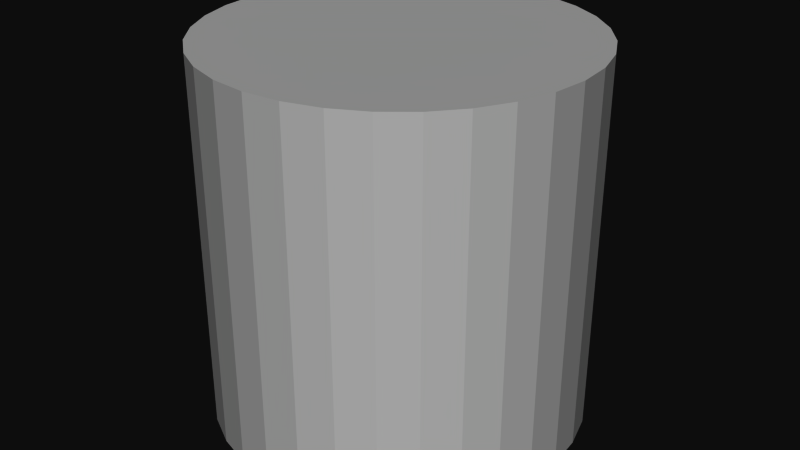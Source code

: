 # Source: skeleton2.49.blend  (saved by Blender 2.49.0; exported with 4.5.12 LTS)
import bpy
from mathutils import Matrix  # noqa: F401  (used for matrix-valued properties, if any)

bpy.ops.wm.read_factory_settings(use_empty=True)
scene = bpy.context.scene
scene.name = 'Scene'

# ---- collections
col_collection_1 = bpy.data.collections.new('Collection 1'); scene.collection.children.link(col_collection_1)

# ---- materials (node trees are filled in below, after node groups)
mat_skeletonskin = bpy.data.materials.new('skeletonskin')
mat_skeletonskin.alpha_threshold = 0.0
mat_skeletonskin.roughness = 0.5
mat_skeletonskin.line_color = (0.0, 0.0, 0.0, 1.0)

# ---- material node trees

# ---- world
world_world = bpy.data.worlds.new('World'); scene.world = world_world
world_world.color = (0.05088, 0.05088, 0.05088)
world_world.use_sun_shadow = False
world_world.sun_shadow_jitter_overblur = 0.0
world_world.cycles.sampling_method = 'MANUAL'
world_world.cycles.sample_map_resolution = 256

# ---- meshes
me_skeleton = bpy.data.meshes.new('Skeleton')
me_skeleton.from_pydata([(0.0, 1.0, -1.0), (0.1951, 0.9808, -1.0), (0.3827, 0.9239, -1.0), (0.5556, 0.8315, -1.0), (0.7071, 0.7071, -1.0), (0.8315, 0.5556, -1.0), (0.9239, 0.3827, -1.0), (0.9808, 0.1951, -1.0), (1.0, 7.55e-08, -1.0), (0.9808, -0.1951, -1.0), (0.9239, -0.3827, -1.0), (0.8315, -0.5556, -1.0), (0.7071, -0.7071, -1.0), (0.5556, -0.8315, -1.0), (0.3827, -0.9239, -1.0), (0.1951, -0.9808, -1.0), (-3.258e-07, -1.0, -1.0), (-0.1951, -0.9808, -1.0), (-0.3827, -0.9239, -1.0), (-0.5556, -0.8315, -1.0), (-0.7071, -0.7071, -1.0), (-0.8315, -0.5556, -1.0), (-0.9239, -0.3827, -1.0), (-0.9808, -0.1951, -1.0), (-1.0, 9.656e-07, -1.0), (-0.9808, 0.1951, -1.0), (-0.9239, 0.3827, -1.0), (-0.8315, 0.5556, -1.0), (-0.7071, 0.7071, -1.0), (-0.5556, 0.8315, -1.0), (-0.3827, 0.9239, -1.0), (-0.1951, 0.9808, -1.0), (1.605e-06, 1.0, 1.0), (0.1951, 0.9808, 1.0), (0.3827, 0.9239, 1.0), (0.5556, 0.8315, 1.0), (0.7071, 0.7071, 1.0), (0.8315, 0.5556, 1.0), (0.9239, 0.3827, 1.0), (0.9808, 0.1951, 1.0), (1.0, -2.245e-06, 1.0), (0.9808, -0.1951, 1.0), (0.9239, -0.3827, 1.0), (0.8315, -0.5556, 1.0), (0.7071, -0.7071, 1.0), (0.5556, -0.8315, 1.0), (0.3827, -0.9239, 1.0), (0.1951, -0.9808, 1.0), (9.298e-07, -1.0, 1.0), (-0.1951, -0.9808, 1.0), (-0.3827, -0.9239, 1.0), (-0.5556, -0.8315, 1.0), (-0.7071, -0.7071, 1.0), (-0.8315, -0.5556, 1.0), (-0.9239, -0.3827, 1.0), (-0.9808, -0.1951, 1.0), (-1.0, -4.105e-06, 1.0), (-0.9808, 0.1951, 1.0), (-0.9239, 0.3827, 1.0), (-0.8315, 0.5556, 1.0), (-0.7071, 0.7071, 1.0), (-0.5556, 0.8315, 1.0), (-0.3827, 0.9239, 1.0), (-0.1951, 0.9808, 1.0), (0.0, 0.0, -1.0), (0.0, 0.0, 1.0), (0.1951, 0.9808, -0.6667), (0.1951, 0.9808, -0.3333), (0.1951, 0.9808, 0.0), (0.1951, 0.9808, 0.3333), (0.1951, 0.9808, 0.6667), (2.676e-07, 1.0, -0.6667), (5.351e-07, 1.0, -0.3333), (8.027e-07, 1.0, 0.0), (1.07e-06, 1.0, 0.3333), (1.338e-06, 1.0, 0.6667), (0.3827, 0.9239, -0.6667), (0.3827, 0.9239, -0.3333), (0.3827, 0.9239, 0.0), (0.3827, 0.9239, 0.3333), (0.3827, 0.9239, 0.6667), (0.5556, 0.8315, -0.6667), (0.5556, 0.8315, -0.3333), (0.5556, 0.8315, 0.0), (0.5556, 0.8315, 0.3333), (0.5556, 0.8315, 0.6667), (0.7071, 0.7071, -0.6667), (0.7071, 0.7071, -0.3333), (0.7071, 0.7071, 0.0), (0.7071, 0.7071, 0.3333), (0.7071, 0.7071, 0.6667), (0.8315, 0.5556, -0.6667), (0.8315, 0.5556, -0.3333), (0.8315, 0.5556, 0.0), (0.8315, 0.5556, 0.3333), (0.8315, 0.5556, 0.6667), (0.9239, 0.3827, -0.6667), (0.9239, 0.3827, -0.3333), (0.9239, 0.3827, 0.0), (0.9239, 0.3827, 0.3333), (0.9239, 0.3827, 0.6667), (0.9808, 0.1951, -0.6667), (0.9808, 0.1951, -0.3333), (0.9808, 0.1951, 0.0), (0.9808, 0.1951, 0.3333), (0.9808, 0.1951, 0.6667), (1.0, -3.113e-07, -0.6667), (1.0, -6.98e-07, -0.3333), (1.0, -1.085e-06, 0.0), (1.0, -1.472e-06, 0.3333), (1.0, -1.858e-06, 0.6667), (0.9808, -0.1951, -0.6667), (0.9808, -0.1951, -0.3333), (0.9808, -0.1951, 0.0), (0.9808, -0.1951, 0.3333), (0.9808, -0.1951, 0.6667), (0.9239, -0.3827, -0.6667), (0.9239, -0.3827, -0.3333), (0.9239, -0.3827, 0.0), (0.9239, -0.3827, 0.3333), (0.9239, -0.3827, 0.6667), (0.8315, -0.5556, -0.6667), (0.8315, -0.5556, -0.3333), (0.8315, -0.5556, 0.0), (0.8315, -0.5556, 0.3333), (0.8315, -0.5556, 0.6667), (0.7071, -0.7071, -0.6667), (0.7071, -0.7071, -0.3333), (0.7071, -0.7071, 0.0), (0.7071, -0.7071, 0.3333), (0.7071, -0.7071, 0.6667), (0.5556, -0.8315, -0.6667), (0.5556, -0.8315, -0.3333), (0.5556, -0.8315, 0.0), (0.5556, -0.8315, 0.3333), (0.5556, -0.8315, 0.6667), (0.3827, -0.9239, -0.6667), (0.3827, -0.9239, -0.3333), (0.3827, -0.9239, 0.0), (0.3827, -0.9239, 0.3333), (0.3827, -0.9239, 0.6667), (0.1951, -0.9808, -0.6667), (0.1951, -0.9808, -0.3333), (0.1951, -0.9808, 0.0), (0.1951, -0.9808, 0.3333), (0.1951, -0.9808, 0.6667), (-1.166e-07, -1.0, -0.6667), (9.271e-08, -1.0, -0.3333), (3.02e-07, -1.0, 0.0), (5.113e-07, -1.0, 0.3333), (7.205e-07, -1.0, 0.6667), (-0.1951, -0.9808, -0.6667), (-0.1951, -0.9808, -0.3333), (-0.1951, -0.9808, 0.0), (-0.1951, -0.9808, 0.3333), (-0.1951, -0.9808, 0.6667), (-0.3827, -0.9239, -0.6667), (-0.3827, -0.9239, -0.3333), (-0.3827, -0.9239, 0.0), (-0.3827, -0.9239, 0.3333), (-0.3827, -0.9239, 0.6667), (-0.5556, -0.8315, -0.6667), (-0.5556, -0.8315, -0.3333), (-0.5556, -0.8315, 0.0), (-0.5556, -0.8315, 0.3333), (-0.5556, -0.8315, 0.6667), (-0.7071, -0.7071, -0.6667), (-0.7071, -0.7071, -0.3333), (-0.7071, -0.7071, 0.0), (-0.7071, -0.7071, 0.3333), (-0.7071, -0.7071, 0.6667), (-0.8315, -0.5556, -0.6667), (-0.8315, -0.5556, -0.3333), (-0.8315, -0.5556, 0.0), (-0.8315, -0.5556, 0.3333), (-0.8315, -0.5556, 0.6667), (-0.9239, -0.3827, -0.6667), (-0.9239, -0.3827, -0.3333), (-0.9239, -0.3827, 0.0), (-0.9239, -0.3827, 0.3333), (-0.9239, -0.3827, 0.6667), (-0.9808, -0.1951, -0.6667), (-0.9808, -0.1951, -0.3333), (-0.9808, -0.1951, 0.0), (-0.9808, -0.1951, 0.3333), (-0.9808, -0.1951, 0.6667), (-1.0, 1.205e-07, -0.6667), (-1.0, -7.245e-07, -0.3333), (-1.0, -1.57e-06, 0.0), (-1.0, -2.415e-06, 0.3333), (-1.0, -3.26e-06, 0.6667), (-0.9808, 0.1951, -0.6667), (-0.9808, 0.1951, -0.3333), (-0.9808, 0.1951, 0.0), (-0.9808, 0.1951, 0.3333), (-0.9808, 0.1951, 0.6667), (-0.9239, 0.3827, -0.6667), (-0.9239, 0.3827, -0.3333), (-0.9239, 0.3827, 0.0), (-0.9239, 0.3827, 0.3333), (-0.9239, 0.3827, 0.6667), (-0.8315, 0.5556, -0.6667), (-0.8315, 0.5556, -0.3333), (-0.8315, 0.5556, 0.0), (-0.8315, 0.5556, 0.3333), (-0.8315, 0.5556, 0.6667), (-0.7071, 0.7071, -0.6667), (-0.7071, 0.7071, -0.3333), (-0.7071, 0.7071, 0.0), (-0.7071, 0.7071, 0.3333), (-0.7071, 0.7071, 0.6667), (-0.5556, 0.8315, -0.6667), (-0.5556, 0.8315, -0.3333), (-0.5556, 0.8315, 0.0), (-0.5556, 0.8315, 0.3333), (-0.5556, 0.8315, 0.6667), (-0.3827, 0.9239, -0.6667), (-0.3827, 0.9239, -0.3333), (-0.3827, 0.9239, 0.0), (-0.3827, 0.9239, 0.3333), (-0.3827, 0.9239, 0.6667), (-0.1951, 0.9808, -0.6667), (-0.1951, 0.9808, -0.3333), (-0.1951, 0.9808, 0.0), (-0.1951, 0.9808, 0.3333), (-0.1951, 0.9808, 0.6667)], [], [(64, 0, 1), (65, 33, 32), (64, 1, 2), (65, 34, 33), (64, 2, 3), (65, 35, 34), (64, 3, 4), (65, 36, 35), (64, 4, 5), (65, 37, 36), (64, 5, 6), (65, 38, 37), (64, 6, 7), (65, 39, 38), (64, 7, 8), (65, 40, 39), (64, 8, 9), (65, 41, 40), (64, 9, 10), (65, 42, 41), (64, 10, 11), (65, 43, 42), (64, 11, 12), (65, 44, 43), (64, 12, 13), (65, 45, 44), (64, 13, 14), (65, 46, 45), (64, 14, 15), (65, 47, 46), (64, 15, 16), (65, 48, 47), (64, 16, 17), (65, 49, 48), (64, 17, 18), (65, 50, 49), (64, 18, 19), (65, 51, 50), (64, 19, 20), (65, 52, 51), (64, 20, 21), (65, 53, 52), (64, 21, 22), (65, 54, 53), (64, 22, 23), (65, 55, 54), (64, 23, 24), (65, 56, 55), (64, 24, 25), (65, 57, 56), (64, 25, 26), (65, 58, 57), (64, 26, 27), (65, 59, 58), (64, 27, 28), (65, 60, 59), (64, 28, 29), (65, 61, 60), (64, 29, 30), (65, 62, 61), (64, 30, 31), (65, 63, 62), (31, 0, 64), (65, 32, 63), (0, 71, 66, 1), (71, 72, 67, 66), (72, 73, 68, 67), (73, 74, 69, 68), (74, 75, 70, 69), (75, 32, 33, 70), (1, 66, 76, 2), (66, 67, 77, 76), (67, 68, 78, 77), (68, 69, 79, 78), (69, 70, 80, 79), (70, 33, 34, 80), (2, 76, 81, 3), (76, 77, 82, 81), (77, 78, 83, 82), (78, 79, 84, 83), (79, 80, 85, 84), (80, 34, 35, 85), (3, 81, 86, 4), (81, 82, 87, 86), (82, 83, 88, 87), (83, 84, 89, 88), (84, 85, 90, 89), (85, 35, 36, 90), (4, 86, 91, 5), (86, 87, 92, 91), (87, 88, 93, 92), (88, 89, 94, 93), (89, 90, 95, 94), (90, 36, 37, 95), (5, 91, 96, 6), (91, 92, 97, 96), (92, 93, 98, 97), (93, 94, 99, 98), (94, 95, 100, 99), (95, 37, 38, 100), (6, 96, 101, 7), (96, 97, 102, 101), (97, 98, 103, 102), (98, 99, 104, 103), (99, 100, 105, 104), (100, 38, 39, 105), (7, 101, 106, 8), (101, 102, 107, 106), (102, 103, 108, 107), (103, 104, 109, 108), (104, 105, 110, 109), (105, 39, 40, 110), (8, 106, 111, 9), (106, 107, 112, 111), (107, 108, 113, 112), (108, 109, 114, 113), (109, 110, 115, 114), (110, 40, 41, 115), (9, 111, 116, 10), (111, 112, 117, 116), (112, 113, 118, 117), (113, 114, 119, 118), (114, 115, 120, 119), (115, 41, 42, 120), (10, 116, 121, 11), (116, 117, 122, 121), (117, 118, 123, 122), (118, 119, 124, 123), (119, 120, 125, 124), (120, 42, 43, 125), (11, 121, 126, 12), (121, 122, 127, 126), (122, 123, 128, 127), (123, 124, 129, 128), (124, 125, 130, 129), (125, 43, 44, 130), (12, 126, 131, 13), (126, 127, 132, 131), (127, 128, 133, 132), (128, 129, 134, 133), (129, 130, 135, 134), (130, 44, 45, 135), (13, 131, 136, 14), (131, 132, 137, 136), (132, 133, 138, 137), (133, 134, 139, 138), (134, 135, 140, 139), (135, 45, 46, 140), (14, 136, 141, 15), (136, 137, 142, 141), (137, 138, 143, 142), (138, 139, 144, 143), (139, 140, 145, 144), (140, 46, 47, 145), (15, 141, 146, 16), (141, 142, 147, 146), (142, 143, 148, 147), (143, 144, 149, 148), (144, 145, 150, 149), (145, 47, 48, 150), (16, 146, 151, 17), (146, 147, 152, 151), (147, 148, 153, 152), (148, 149, 154, 153), (149, 150, 155, 154), (150, 48, 49, 155), (17, 151, 156, 18), (151, 152, 157, 156), (152, 153, 158, 157), (153, 154, 159, 158), (154, 155, 160, 159), (155, 49, 50, 160), (18, 156, 161, 19), (156, 157, 162, 161), (157, 158, 163, 162), (158, 159, 164, 163), (159, 160, 165, 164), (160, 50, 51, 165), (19, 161, 166, 20), (161, 162, 167, 166), (162, 163, 168, 167), (163, 164, 169, 168), (164, 165, 170, 169), (165, 51, 52, 170), (20, 166, 171, 21), (166, 167, 172, 171), (167, 168, 173, 172), (168, 169, 174, 173), (169, 170, 175, 174), (170, 52, 53, 175), (21, 171, 176, 22), (171, 172, 177, 176), (172, 173, 178, 177), (173, 174, 179, 178), (174, 175, 180, 179), (175, 53, 54, 180), (22, 176, 181, 23), (176, 177, 182, 181), (177, 178, 183, 182), (178, 179, 184, 183), (179, 180, 185, 184), (180, 54, 55, 185), (23, 181, 186, 24), (181, 182, 187, 186), (182, 183, 188, 187), (183, 184, 189, 188), (184, 185, 190, 189), (185, 55, 56, 190), (24, 186, 191, 25), (186, 187, 192, 191), (187, 188, 193, 192), (188, 189, 194, 193), (189, 190, 195, 194), (190, 56, 57, 195), (25, 191, 196, 26), (191, 192, 197, 196), (192, 193, 198, 197), (193, 194, 199, 198), (194, 195, 200, 199), (195, 57, 58, 200), (26, 196, 201, 27), (196, 197, 202, 201), (197, 198, 203, 202), (198, 199, 204, 203), (199, 200, 205, 204), (200, 58, 59, 205), (27, 201, 206, 28), (201, 202, 207, 206), (202, 203, 208, 207), (203, 204, 209, 208), (204, 205, 210, 209), (205, 59, 60, 210), (28, 206, 211, 29), (206, 207, 212, 211), (207, 208, 213, 212), (208, 209, 214, 213), (209, 210, 215, 214), (210, 60, 61, 215), (29, 211, 216, 30), (211, 212, 217, 216), (212, 213, 218, 217), (213, 214, 219, 218), (214, 215, 220, 219), (215, 61, 62, 220), (30, 216, 221, 31), (216, 217, 222, 221), (217, 218, 223, 222), (218, 219, 224, 223), (219, 220, 225, 224), (220, 62, 63, 225), (32, 75, 225, 63), (75, 74, 224, 225), (74, 73, 223, 224), (73, 72, 222, 223), (72, 71, 221, 222), (71, 0, 31, 221)])
_uv = me_skeleton.uv_layers.new(name='UVMap')
_uv.uv.foreach_set('vector', [0.7301, 0.3261, 0.85, 0.1801, 0.8762, 0.2063, 0.7246, 0.7851, 0.7563, 0.944, 0.7246, 0.9472, 0.7301, 0.3261, 0.8762, 0.2063, 0.8968, 0.2371, 0.7246, 0.7851, 0.7866, 0.9348, 0.7563, 0.944, 0.7301, 0.3261, 0.8968, 0.2371, 0.9109, 0.2713, 0.7246, 0.7851, 0.8147, 0.9198, 0.7866, 0.9348, 0.7301, 0.3261, 0.9109, 0.2713, 0.9182, 0.3076, 0.7246, 0.7851, 0.8392, 0.8996, 0.8147, 0.9198, 0.7301, 0.3261, 0.9182, 0.3076, 0.9182, 0.3447, 0.7246, 0.7851, 0.8593, 0.8751, 0.8392, 0.8996, 0.7301, 0.3261, 0.9182, 0.3447, 0.9109, 0.381, 0.7246, 0.7851, 0.8743, 0.8471, 0.8593, 0.8751, 0.7301, 0.3261, 0.9109, 0.381, 0.8968, 0.4152, 0.7246, 0.7851, 0.8835, 0.8167, 0.8743, 0.8471, 0.7301, 0.3261, 0.8968, 0.4152, 0.8762, 0.446, 0.7246, 0.7851, 0.8866, 0.785, 0.8835, 0.8167, 0.7301, 0.3261, 0.8762, 0.446, 0.85, 0.4722, 0.7246, 0.7851, 0.8835, 0.7534, 0.8866, 0.785, 0.7301, 0.3261, 0.85, 0.4722, 0.8192, 0.4928, 0.7246, 0.7851, 0.8742, 0.723, 0.8835, 0.7534, 0.7301, 0.3261, 0.8192, 0.4928, 0.785, 0.5069, 0.7246, 0.7851, 0.8593, 0.695, 0.8742, 0.723, 0.7301, 0.3261, 0.785, 0.5069, 0.7486, 0.5142, 0.7246, 0.7851, 0.8391, 0.6705, 0.8593, 0.695, 0.7301, 0.3261, 0.7486, 0.5142, 0.7116, 0.5142, 0.7246, 0.7851, 0.8145, 0.6503, 0.8391, 0.6705, 0.7301, 0.3261, 0.7116, 0.5142, 0.6753, 0.5069, 0.7246, 0.7851, 0.7865, 0.6354, 0.8145, 0.6503, 0.7301, 0.3261, 0.6753, 0.5069, 0.6411, 0.4928, 0.7246, 0.7851, 0.7561, 0.6262, 0.7865, 0.6354, 0.7301, 0.3261, 0.6411, 0.4928, 0.6103, 0.4722, 0.7246, 0.7851, 0.7245, 0.6231, 0.7561, 0.6262, 0.7301, 0.3261, 0.6103, 0.4722, 0.5841, 0.446, 0.7246, 0.7851, 0.6929, 0.6262, 0.7245, 0.6231, 0.7301, 0.3261, 0.5841, 0.446, 0.5635, 0.4152, 0.7246, 0.7851, 0.6625, 0.6354, 0.6929, 0.6262, 0.7301, 0.3261, 0.5635, 0.4152, 0.5493, 0.381, 0.7246, 0.7851, 0.6345, 0.6504, 0.6625, 0.6354, 0.7301, 0.3261, 0.5493, 0.381, 0.5421, 0.3447, 0.7246, 0.7851, 0.6099, 0.6706, 0.6345, 0.6504, 0.7301, 0.3261, 0.5421, 0.3447, 0.5421, 0.3076, 0.7246, 0.7851, 0.5898, 0.6952, 0.6099, 0.6706, 0.7301, 0.3261, 0.5421, 0.3076, 0.5493, 0.2713, 0.7246, 0.7851, 0.5748, 0.7232, 0.5898, 0.6952, 0.7301, 0.3261, 0.5493, 0.2713, 0.5635, 0.2371, 0.7246, 0.7851, 0.5656, 0.7536, 0.5748, 0.7232, 0.7301, 0.3261, 0.5635, 0.2371, 0.5841, 0.2063, 0.7246, 0.7851, 0.5625, 0.7852, 0.5656, 0.7536, 0.7301, 0.3261, 0.5841, 0.2063, 0.6103, 0.1801, 0.7246, 0.7851, 0.5657, 0.8168, 0.5625, 0.7852, 0.7301, 0.3261, 0.6103, 0.1801, 0.641, 0.1595, 0.7246, 0.7851, 0.5749, 0.8472, 0.5657, 0.8168, 0.7301, 0.3261, 0.641, 0.1595, 0.6753, 0.1453, 0.7246, 0.7851, 0.5899, 0.8752, 0.5749, 0.8472, 0.7301, 0.3261, 0.6753, 0.1453, 0.7116, 0.1381, 0.7246, 0.7851, 0.61, 0.8997, 0.5899, 0.8752, 0.7301, 0.3261, 0.7116, 0.1381, 0.7486, 0.1381, 0.7246, 0.7851, 0.6346, 0.9199, 0.61, 0.8997, 0.7301, 0.3261, 0.7486, 0.1381, 0.785, 0.1453, 0.7246, 0.7851, 0.6626, 0.9349, 0.6346, 0.9199, 0.7301, 0.3261, 0.785, 0.1453, 0.8192, 0.1595, 0.7246, 0.7851, 0.693, 0.9441, 0.6626, 0.9349, 0.8192, 0.1595, 0.85, 0.1801, 0.7301, 0.3261, 0.7246, 0.7851, 0.7246, 0.9472, 0.693, 0.9441, 0.3546, 0.2808, 0.3014, 0.2808, 0.3014, 0.2496, 0.3546, 0.2496, 0.3014, 0.2808, 0.2483, 0.2808, 0.2483, 0.2496, 0.3014, 0.2496, 0.2483, 0.2808, 0.1951, 0.2808, 0.1951, 0.2495, 0.2483, 0.2496, 0.1951, 0.2808, 0.1419, 0.2808, 0.1419, 0.2496, 0.1951, 0.2495, 0.1419, 0.2808, 0.08878, 0.2808, 0.08878, 0.2496, 0.1419, 0.2496, 0.08878, 0.2808, 0.03562, 0.2808, 0.03561, 0.2496, 0.08878, 0.2496, 0.3546, 0.2496, 0.3014, 0.2496, 0.3014, 0.2183, 0.3546, 0.2183, 0.3014, 0.2496, 0.2483, 0.2496, 0.2483, 0.2183, 0.3014, 0.2183, 0.2483, 0.2496, 0.1951, 0.2495, 0.1951, 0.2183, 0.2483, 0.2183, 0.1951, 0.2495, 0.1419, 0.2496, 0.1419, 0.2183, 0.1951, 0.2183, 0.1419, 0.2496, 0.08878, 0.2496, 0.08877, 0.2183, 0.1419, 0.2183, 0.08878, 0.2496, 0.03561, 0.2496, 0.0356, 0.2183, 0.08877, 0.2183, 0.3546, 0.2183, 0.3014, 0.2183, 0.3014, 0.187, 0.3546, 0.187, 0.3014, 0.2183, 0.2483, 0.2183, 0.2483, 0.187, 0.3014, 0.187, 0.2483, 0.2183, 0.1951, 0.2183, 0.1951, 0.187, 0.2483, 0.187, 0.1951, 0.2183, 0.1419, 0.2183, 0.1419, 0.187, 0.1951, 0.187, 0.1419, 0.2183, 0.08877, 0.2183, 0.08877, 0.187, 0.1419, 0.187, 0.08877, 0.2183, 0.0356, 0.2183, 0.0356, 0.187, 0.08877, 0.187, 0.3546, 0.187, 0.3014, 0.187, 0.3014, 0.1558, 0.3546, 0.1558, 0.3014, 0.187, 0.2483, 0.187, 0.2483, 0.1558, 0.3014, 0.1558, 0.2483, 0.187, 0.1951, 0.187, 0.1951, 0.1557, 0.2483, 0.1558, 0.1951, 0.187, 0.1419, 0.187, 0.1419, 0.1557, 0.1951, 0.1557, 0.1419, 0.187, 0.08877, 0.187, 0.08877, 0.1557, 0.1419, 0.1557, 0.08877, 0.187, 0.0356, 0.187, 0.03559, 0.1558, 0.08877, 0.1557, 0.3546, 0.1558, 0.3014, 0.1558, 0.3015, 0.1245, 0.3546, 0.1245, 0.3014, 0.1558, 0.2483, 0.1558, 0.2483, 0.1245, 0.3015, 0.1245, 0.2483, 0.1558, 0.1951, 0.1557, 0.1951, 0.1245, 0.2483, 0.1245, 0.1951, 0.1557, 0.1419, 0.1557, 0.1419, 0.1245, 0.1951, 0.1245, 0.1419, 0.1557, 0.08877, 0.1557, 0.08877, 0.1245, 0.1419, 0.1245, 0.08877, 0.1557, 0.03559, 0.1558, 0.03559, 0.1245, 0.08877, 0.1245, 0.3546, 0.1245, 0.3015, 0.1245, 0.3015, 0.09322, 0.3546, 0.09323, 0.3015, 0.1245, 0.2483, 0.1245, 0.2483, 0.09321, 0.3015, 0.09322, 0.2483, 0.1245, 0.1951, 0.1245, 0.1951, 0.09321, 0.2483, 0.09321, 0.1951, 0.1245, 0.1419, 0.1245, 0.1419, 0.09321, 0.1951, 0.09321, 0.1419, 0.1245, 0.08877, 0.1245, 0.08877, 0.09321, 0.1419, 0.09321, 0.08877, 0.1245, 0.03559, 0.1245, 0.03559, 0.09321, 0.08877, 0.09321, 0.3546, 0.09323, 0.3015, 0.09322, 0.3015, 0.06195, 0.3546, 0.06196, 0.3015, 0.09322, 0.2483, 0.09321, 0.2483, 0.06194, 0.3015, 0.06195, 0.2483, 0.09321, 0.1951, 0.09321, 0.1951, 0.06194, 0.2483, 0.06194, 0.1951, 0.09321, 0.1419, 0.09321, 0.1419, 0.06193, 0.1951, 0.06194, 0.1419, 0.09321, 0.08877, 0.09321, 0.08877, 0.06193, 0.1419, 0.06193, 0.08877, 0.09321, 0.03559, 0.09321, 0.03559, 0.06193, 0.08877, 0.06193, 0.3546, 0.06196, 0.3015, 0.06195, 0.3015, 0.03068, 0.3546, 0.03069, 0.3015, 0.06195, 0.2483, 0.06194, 0.2483, 0.03067, 0.3015, 0.03068, 0.2483, 0.06194, 0.1951, 0.06194, 0.1951, 0.03066, 0.2483, 0.03067, 0.1951, 0.06194, 0.1419, 0.06193, 0.1419, 0.03066, 0.1951, 0.03066, 0.1419, 0.06193, 0.08877, 0.06193, 0.08877, 0.03066, 0.1419, 0.03066, 0.08877, 0.06193, 0.03559, 0.06193, 0.03559, 0.03066, 0.08877, 0.03066, 0.3546, 0.03069, 0.3015, 0.03068, 0.3015, -0.0005966, 0.3547, -0.0005861, 0.3015, 0.03068, 0.2483, 0.03067, 0.2483, -0.0006047, 0.3015, -0.0005966, 0.2483, 0.03067, 0.1951, 0.03066, 0.1951, -0.0006098, 0.2483, -0.0006047, 0.1951, 0.03066, 0.1419, 0.03066, 0.1419, -0.0006126, 0.1951, -0.0006098, 0.1419, 0.03066, 0.08877, 0.03066, 0.08877, -0.0006135, 0.1419, -0.0006126, 0.08877, 0.03066, 0.03559, 0.03066, 0.03559, -0.0006135, 0.08877, -0.0006135, 0.3546, 0.9993, 0.3015, 0.9993, 0.3015, 0.9681, 0.3546, 0.968, 0.3015, 0.9993, 0.2484, 0.9993, 0.2484, 0.9681, 0.3015, 0.9681, 0.2484, 0.9993, 0.1953, 0.9993, 0.1953, 0.9681, 0.2484, 0.9681, 0.1953, 0.9993, 0.1422, 0.9993, 0.1422, 0.9681, 0.1953, 0.9681, 0.1422, 0.9993, 0.08914, 0.9994, 0.08912, 0.9681, 0.1422, 0.9681, 0.08914, 0.9994, 0.03605, 0.9994, 0.03603, 0.9682, 0.08912, 0.9681, 0.3546, 0.968, 0.3015, 0.9681, 0.3015, 0.9368, 0.3546, 0.9368, 0.3015, 0.9681, 0.2484, 0.9681, 0.2484, 0.9369, 0.3015, 0.9368, 0.2484, 0.9681, 0.1953, 0.9681, 0.1953, 0.9369, 0.2484, 0.9369, 0.1953, 0.9681, 0.1422, 0.9681, 0.1422, 0.9369, 0.1953, 0.9369, 0.1422, 0.9681, 0.08912, 0.9681, 0.08911, 0.9369, 0.1422, 0.9369, 0.08912, 0.9681, 0.03603, 0.9682, 0.03602, 0.9369, 0.08911, 0.9369, 0.3546, 0.9368, 0.3015, 0.9368, 0.3015, 0.9056, 0.3546, 0.9056, 0.3015, 0.9368, 0.2484, 0.9369, 0.2484, 0.9056, 0.3015, 0.9056, 0.2484, 0.9369, 0.1953, 0.9369, 0.1953, 0.9056, 0.2484, 0.9056, 0.1953, 0.9369, 0.1422, 0.9369, 0.1422, 0.9057, 0.1953, 0.9056, 0.1422, 0.9369, 0.08911, 0.9369, 0.0891, 0.9057, 0.1422, 0.9057, 0.08911, 0.9369, 0.03602, 0.9369, 0.036, 0.9057, 0.0891, 0.9057, 0.3546, 0.9056, 0.3015, 0.9056, 0.3015, 0.8744, 0.3546, 0.8744, 0.3015, 0.9056, 0.2484, 0.9056, 0.2484, 0.8744, 0.3015, 0.8744, 0.2484, 0.9056, 0.1953, 0.9056, 0.1953, 0.8744, 0.2484, 0.8744, 0.1953, 0.9056, 0.1422, 0.9057, 0.1422, 0.8744, 0.1953, 0.8744, 0.1422, 0.9057, 0.0891, 0.9057, 0.08908, 0.8745, 0.1422, 0.8744, 0.0891, 0.9057, 0.036, 0.9057, 0.03599, 0.8745, 0.08908, 0.8745, 0.3546, 0.8744, 0.3015, 0.8744, 0.3015, 0.8432, 0.3545, 0.8431, 0.3015, 0.8744, 0.2484, 0.8744, 0.2484, 0.8432, 0.3015, 0.8432, 0.2484, 0.8744, 0.1953, 0.8744, 0.1953, 0.8432, 0.2484, 0.8432, 0.1953, 0.8744, 0.1422, 0.8744, 0.1422, 0.8432, 0.1953, 0.8432, 0.1422, 0.8744, 0.08908, 0.8745, 0.08907, 0.8432, 0.1422, 0.8432, 0.08908, 0.8745, 0.03599, 0.8745, 0.03597, 0.8433, 0.08907, 0.8432, 0.3545, 0.8431, 0.3015, 0.8432, 0.3014, 0.8119, 0.3545, 0.8119, 0.3015, 0.8432, 0.2484, 0.8432, 0.2483, 0.812, 0.3014, 0.8119, 0.2484, 0.8432, 0.1953, 0.8432, 0.1952, 0.812, 0.2483, 0.812, 0.1953, 0.8432, 0.1422, 0.8432, 0.1422, 0.812, 0.1952, 0.812, 0.1422, 0.8432, 0.08907, 0.8432, 0.08905, 0.812, 0.1422, 0.812, 0.08907, 0.8432, 0.03597, 0.8433, 0.03596, 0.812, 0.08905, 0.812, 0.3545, 0.8119, 0.3014, 0.8119, 0.3014, 0.7807, 0.3545, 0.7807, 0.3014, 0.8119, 0.2483, 0.812, 0.2483, 0.7807, 0.3014, 0.7807, 0.2483, 0.812, 0.1952, 0.812, 0.1952, 0.7807, 0.2483, 0.7807, 0.1952, 0.812, 0.1422, 0.812, 0.1421, 0.7808, 0.1952, 0.7807, 0.1422, 0.812, 0.08905, 0.812, 0.08904, 0.7808, 0.1421, 0.7808, 0.08905, 0.812, 0.03596, 0.812, 0.03594, 0.7808, 0.08904, 0.7808, 0.3545, 0.7807, 0.3014, 0.7807, 0.3014, 0.7495, 0.3545, 0.7495, 0.3014, 0.7807, 0.2483, 0.7807, 0.2483, 0.7495, 0.3014, 0.7495, 0.2483, 0.7807, 0.1952, 0.7807, 0.1952, 0.7495, 0.2483, 0.7495, 0.1952, 0.7807, 0.1421, 0.7808, 0.1421, 0.7495, 0.1952, 0.7495, 0.1421, 0.7808, 0.08904, 0.7808, 0.08902, 0.7496, 0.1421, 0.7495, 0.08904, 0.7808, 0.03594, 0.7808, 0.03592, 0.7496, 0.08902, 0.7496, 0.3545, 0.7495, 0.3014, 0.7495, 0.3014, 0.7183, 0.3545, 0.7182, 0.3014, 0.7495, 0.2483, 0.7495, 0.2483, 0.7183, 0.3014, 0.7183, 0.2483, 0.7495, 0.1952, 0.7495, 0.1952, 0.7183, 0.2483, 0.7183, 0.1952, 0.7495, 0.1421, 0.7495, 0.1421, 0.7183, 0.1952, 0.7183, 0.1421, 0.7495, 0.08902, 0.7496, 0.089, 0.7183, 0.1421, 0.7183, 0.08902, 0.7496, 0.03592, 0.7496, 0.0359, 0.7184, 0.089, 0.7183, 0.3545, 0.7182, 0.3014, 0.7183, 0.3014, 0.687, 0.3545, 0.687, 0.3014, 0.7183, 0.2483, 0.7183, 0.2483, 0.687, 0.3014, 0.687, 0.2483, 0.7183, 0.1952, 0.7183, 0.1952, 0.687, 0.2483, 0.687, 0.1952, 0.7183, 0.1421, 0.7183, 0.1421, 0.6871, 0.1952, 0.687, 0.1421, 0.7183, 0.089, 0.7183, 0.08899, 0.6871, 0.1421, 0.6871, 0.089, 0.7183, 0.0359, 0.7184, 0.03588, 0.6871, 0.08899, 0.6871, 0.3545, 0.687, 0.3014, 0.687, 0.3014, 0.6558, 0.3545, 0.6558, 0.3014, 0.687, 0.2483, 0.687, 0.2483, 0.6558, 0.3014, 0.6558, 0.2483, 0.687, 0.1952, 0.687, 0.1952, 0.6558, 0.2483, 0.6558, 0.1952, 0.687, 0.1421, 0.6871, 0.1421, 0.6558, 0.1952, 0.6558, 0.1421, 0.6871, 0.08899, 0.6871, 0.08897, 0.6559, 0.1421, 0.6558, 0.08899, 0.6871, 0.03588, 0.6871, 0.03586, 0.6559, 0.08897, 0.6559, 0.3545, 0.6558, 0.3014, 0.6558, 0.3014, 0.6246, 0.3545, 0.6246, 0.3014, 0.6558, 0.2483, 0.6558, 0.2483, 0.6246, 0.3014, 0.6246, 0.2483, 0.6558, 0.1952, 0.6558, 0.1952, 0.6246, 0.2483, 0.6246, 0.1952, 0.6558, 0.1421, 0.6558, 0.1421, 0.6246, 0.1952, 0.6246, 0.1421, 0.6558, 0.08897, 0.6559, 0.08895, 0.6246, 0.1421, 0.6246, 0.08897, 0.6559, 0.03586, 0.6559, 0.03583, 0.6247, 0.08895, 0.6246, 0.3545, 0.6246, 0.3014, 0.6246, 0.3014, 0.5933, 0.3545, 0.5933, 0.3014, 0.6246, 0.2483, 0.6246, 0.2483, 0.5933, 0.3014, 0.5933, 0.2483, 0.6246, 0.1952, 0.6246, 0.1952, 0.5933, 0.2483, 0.5933, 0.1952, 0.6246, 0.1421, 0.6246, 0.142, 0.5934, 0.1952, 0.5933, 0.1421, 0.6246, 0.08895, 0.6246, 0.08893, 0.5934, 0.142, 0.5934, 0.08895, 0.6246, 0.03583, 0.6247, 0.03581, 0.5934, 0.08893, 0.5934, 0.3545, 0.5933, 0.3014, 0.5933, 0.3014, 0.5621, 0.3545, 0.5621, 0.3014, 0.5933, 0.2483, 0.5933, 0.2483, 0.5621, 0.3014, 0.5621, 0.2483, 0.5933, 0.1952, 0.5933, 0.1952, 0.5621, 0.2483, 0.5621, 0.1952, 0.5933, 0.142, 0.5934, 0.142, 0.5621, 0.1952, 0.5621, 0.142, 0.5934, 0.08893, 0.5934, 0.08891, 0.5621, 0.142, 0.5621, 0.08893, 0.5934, 0.03581, 0.5934, 0.03578, 0.5622, 0.08891, 0.5621, 0.3545, 0.5621, 0.3014, 0.5621, 0.3014, 0.5308, 0.3545, 0.5308, 0.3014, 0.5621, 0.2483, 0.5621, 0.2483, 0.5308, 0.3014, 0.5308, 0.2483, 0.5621, 0.1952, 0.5621, 0.1952, 0.5309, 0.2483, 0.5308, 0.1952, 0.5621, 0.142, 0.5621, 0.142, 0.5309, 0.1952, 0.5309, 0.142, 0.5621, 0.08891, 0.5621, 0.08889, 0.5309, 0.142, 0.5309, 0.08891, 0.5621, 0.03578, 0.5622, 0.03575, 0.5309, 0.08889, 0.5309, 0.3545, 0.5308, 0.3014, 0.5308, 0.3014, 0.4996, 0.3545, 0.4996, 0.3014, 0.5308, 0.2483, 0.5308, 0.2483, 0.4996, 0.3014, 0.4996, 0.2483, 0.5308, 0.1952, 0.5309, 0.1951, 0.4996, 0.2483, 0.4996, 0.1952, 0.5309, 0.142, 0.5309, 0.142, 0.4996, 0.1951, 0.4996, 0.142, 0.5309, 0.08889, 0.5309, 0.08887, 0.4997, 0.142, 0.4996, 0.08889, 0.5309, 0.03575, 0.5309, 0.03573, 0.4997, 0.08887, 0.4997, 0.3545, 0.4996, 0.3014, 0.4996, 0.3014, 0.4683, 0.3545, 0.4684, 0.3014, 0.4996, 0.2483, 0.4996, 0.2483, 0.4683, 0.3014, 0.4683, 0.2483, 0.4996, 0.1951, 0.4996, 0.1951, 0.4684, 0.2483, 0.4683, 0.1951, 0.4996, 0.142, 0.4996, 0.142, 0.4684, 0.1951, 0.4684, 0.142, 0.4996, 0.08887, 0.4997, 0.08885, 0.4684, 0.142, 0.4684, 0.08887, 0.4997, 0.03573, 0.4997, 0.0357, 0.4684, 0.08885, 0.4684, 0.3545, 0.4684, 0.3014, 0.4683, 0.3014, 0.4371, 0.3545, 0.4371, 0.3014, 0.4683, 0.2483, 0.4683, 0.2483, 0.4371, 0.3014, 0.4371, 0.2483, 0.4683, 0.1951, 0.4684, 0.1951, 0.4371, 0.2483, 0.4371, 0.1951, 0.4684, 0.142, 0.4684, 0.142, 0.4371, 0.1951, 0.4371, 0.142, 0.4684, 0.08885, 0.4684, 0.08884, 0.4371, 0.142, 0.4371, 0.08885, 0.4684, 0.0357, 0.4684, 0.03568, 0.4372, 0.08884, 0.4371, 0.3545, 0.4371, 0.3014, 0.4371, 0.3014, 0.4058, 0.3545, 0.4059, 0.3014, 0.4371, 0.2483, 0.4371, 0.2483, 0.4058, 0.3014, 0.4058, 0.2483, 0.4371, 0.1951, 0.4371, 0.1951, 0.4059, 0.2483, 0.4058, 0.1951, 0.4371, 0.142, 0.4371, 0.142, 0.4059, 0.1951, 0.4059, 0.142, 0.4371, 0.08884, 0.4371, 0.08882, 0.4059, 0.142, 0.4059, 0.08884, 0.4371, 0.03568, 0.4372, 0.03566, 0.4059, 0.08882, 0.4059, 0.3545, 0.4059, 0.3014, 0.4058, 0.3014, 0.3746, 0.3546, 0.3746, 0.3014, 0.4058, 0.2483, 0.4058, 0.2483, 0.3746, 0.3014, 0.3746, 0.2483, 0.4058, 0.1951, 0.4059, 0.1951, 0.3746, 0.2483, 0.3746, 0.1951, 0.4059, 0.142, 0.4059, 0.142, 0.3746, 0.1951, 0.3746, 0.142, 0.4059, 0.08882, 0.4059, 0.08881, 0.3746, 0.142, 0.3746, 0.08882, 0.4059, 0.03566, 0.4059, 0.03565, 0.3746, 0.08881, 0.3746, 0.3546, 0.3746, 0.3014, 0.3746, 0.3014, 0.3433, 0.3546, 0.3433, 0.3014, 0.3746, 0.2483, 0.3746, 0.2483, 0.3433, 0.3014, 0.3433, 0.2483, 0.3746, 0.1951, 0.3746, 0.1951, 0.3433, 0.2483, 0.3433, 0.1951, 0.3746, 0.142, 0.3746, 0.142, 0.3433, 0.1951, 0.3433, 0.142, 0.3746, 0.08881, 0.3746, 0.0888, 0.3434, 0.142, 0.3433, 0.08881, 0.3746, 0.03565, 0.3746, 0.03564, 0.3434, 0.0888, 0.3434, 0.3546, 0.3433, 0.3014, 0.3433, 0.3014, 0.3121, 0.3546, 0.3121, 0.3014, 0.3433, 0.2483, 0.3433, 0.2483, 0.3121, 0.3014, 0.3121, 0.2483, 0.3433, 0.1951, 0.3433, 0.1951, 0.3121, 0.2483, 0.3121, 0.1951, 0.3433, 0.142, 0.3433, 0.142, 0.3121, 0.1951, 0.3121, 0.142, 0.3433, 0.0888, 0.3434, 0.08879, 0.3121, 0.142, 0.3121, 0.0888, 0.3434, 0.03564, 0.3434, 0.03562, 0.3121, 0.08879, 0.3121, 0.03562, 0.2808, 0.08878, 0.2808, 0.08879, 0.3121, 0.03562, 0.3121, 0.08878, 0.2808, 0.1419, 0.2808, 0.142, 0.3121, 0.08879, 0.3121, 0.1419, 0.2808, 0.1951, 0.2808, 0.1951, 0.3121, 0.142, 0.3121, 0.1951, 0.2808, 0.2483, 0.2808, 0.2483, 0.3121, 0.1951, 0.3121, 0.2483, 0.2808, 0.3014, 0.2808, 0.3014, 0.3121, 0.2483, 0.3121, 0.3014, 0.2808, 0.3546, 0.2808, 0.3546, 0.3121, 0.3014, 0.3121])
me_skeleton.materials.append(mat_skeletonskin)
me_skeleton.use_remesh_preserve_volume = False
me_skeleton.use_remesh_preserve_attributes = False
me_skeleton.use_mirror_vertex_groups = False
me_skeleton.update()
arm_armature = bpy.data.armatures.new('Armature')  # bones are not reproduced

# ---- objects
ob_armature = bpy.data.objects.new('Armature', arm_armature)
ob_skeleton = bpy.data.objects.new('Skeleton', me_skeleton)

# ---- transforms, parenting, visibility, modifiers, constraints
ob_armature.location = (0.0, 0.0, 0.0)
ob_armature.lock_rotations_4d = False
ob_armature.empty_display_type = 'ARROWS'
ob_armature.lineart.crease_threshold = 0.0
ob_skeleton.parent = ob_armature
ob_skeleton.location = (0.0, 2.0, 1.0)
ob_skeleton.lineart.crease_threshold = 0.0
_vg = ob_skeleton.vertex_groups.new(name='Base')
for _i, _w in zip([0, 1, 2, 3, 4, 5, 6, 7, 8, 9, 10, 11, 12, 13, 14, 15, 16, 17, 18, 19, 20, 21, 22, 23, 24, 25, 26, 27, 28, 29, 30, 31, 32, 33, 34, 35, 36, 37, 38, 39, 40, 41, 42, 43, 44, 45, 46, 47, 48, 49, 50, 51, 52, 53, 54, 55, 56, 57, 58, 59, 60, 61, 62, 63, 64, 66, 67, 68, 69, 70, 71, 72, 73, 74, 75, 76, 77, 78, 79, 80, 81, 82, 83, 84, 85, 86, 87, 88, 89, 90, 91, 92, 93, 94, 95, 96, 97, 98, 99, 100, 101, 102, 103, 104, 105, 106, 107, 108, 109, 110, 111, 112, 113, 114, 115, 116, 117, 118, 119, 120, 121, 122, 123, 124, 125, 126, 127, 128, 129, 130, 131, 132, 133, 134, 135, 136, 137, 138, 139, 140, 141, 142, 143, 144, 145, 146, 147, 148, 149, 150, 151, 152, 153, 154, 155, 156, 157, 158, 159, 160, 161, 162, 163, 164, 165, 166, 167, 168, 169, 170, 171, 172, 173, 174, 175, 176, 177, 178, 179, 180, 181, 182, 183, 184, 185, 186, 187, 188, 189, 190, 191, 192, 193, 194, 195, 196, 197, 198, 199, 200, 201, 202, 203, 204, 205, 206, 207, 208, 209, 210, 211, 212, 213, 214, 215, 216, 217, 218, 219, 220, 221, 222, 223, 224, 225], [0.6443, 0.6443, 0.6443, 0.6443, 0.6443, 0.6443, 0.6443, 0.6443, 0.6443, 0.6443, 0.6443, 0.6443, 0.6443, 0.6443, 0.6443, 0.6443, 0.6443, 0.6443, 0.6443, 0.6443, 0.6443, 0.6443, 0.6443, 0.6443, 0.6443, 0.6443, 0.6443, 0.6443, 0.6443, 0.6443, 0.6443, 0.6443, 0.01686, 0.01686, 0.01686, 0.01686, 0.01686, 0.01686, 0.01686, 0.01686, 0.01686, 0.01686, 0.01686, 0.01687, 0.01687, 0.01686, 0.01686, 0.01686, 0.01686, 0.01686, 0.01686, 0.01686, 0.01686, 0.01686, 0.01686, 0.01686, 0.01686, 0.01686, 0.01686, 0.01686, 0.01686, 0.01686, 0.01686, 0.01686, 1.0, 0.5397, 0.4351, 0.3306, 0.226, 0.1214, 0.5397, 0.4351, 0.3306, 0.226, 0.1214, 0.5397, 0.4351, 0.3306, 0.226, 0.1214, 0.5397, 0.4351, 0.3306, 0.226, 0.1214, 0.5397, 0.4351, 0.3306, 0.226, 0.1214, 0.5397, 0.4351, 0.3306, 0.226, 0.1214, 0.5397, 0.4351, 0.3306, 0.226, 0.1214, 0.5397, 0.4351, 0.3306, 0.226, 0.1214, 0.5397, 0.4351, 0.3306, 0.226, 0.1214, 0.5397, 0.4351, 0.3306, 0.226, 0.1214, 0.5397, 0.4351, 0.3306, 0.226, 0.1214, 0.5397, 0.4351, 0.3306, 0.226, 0.1214, 0.5397, 0.4351, 0.3306, 0.226, 0.1214, 0.5397, 0.4351, 0.3306, 0.226, 0.1214, 0.5397, 0.4351, 0.3306, 0.226, 0.1214, 0.5397, 0.4351, 0.3306, 0.226, 0.1214, 0.5397, 0.4351, 0.3306, 0.226, 0.1214, 0.5397, 0.4351, 0.3306, 0.226, 0.1214, 0.5397, 0.4351, 0.3306, 0.226, 0.1214, 0.5397, 0.4351, 0.3306, 0.226, 0.1214, 0.5397, 0.4351, 0.3306, 0.226, 0.1214, 0.5397, 0.4351, 0.3306, 0.226, 0.1214, 0.5397, 0.4351, 0.3306, 0.226, 0.1214, 0.5397, 0.4351, 0.3306, 0.226, 0.1214, 0.5397, 0.4351, 0.3306, 0.226, 0.1214, 0.5397, 0.4351, 0.3306, 0.226, 0.1214, 0.5397, 0.4351, 0.3306, 0.226, 0.1214, 0.5397, 0.4351, 0.3306, 0.226, 0.1214, 0.5397, 0.4351, 0.3306, 0.226, 0.1214, 0.5397, 0.4351, 0.3306, 0.226, 0.1214, 0.5397, 0.4351, 0.3306, 0.226, 0.1214, 0.5397, 0.4351, 0.3306, 0.226, 0.1214]): _vg.add([_i], _w, 'REPLACE')
_vg = ob_skeleton.vertex_groups.new(name='Spine')
for _i, _w in zip([0, 1, 2, 3, 4, 5, 6, 7, 8, 9, 10, 11, 12, 13, 14, 15, 16, 17, 18, 19, 20, 21, 22, 23, 24, 25, 26, 27, 28, 29, 30, 31, 32, 33, 34, 35, 36, 37, 38, 39, 40, 41, 42, 43, 44, 45, 46, 47, 48, 49, 50, 51, 52, 53, 54, 55, 56, 57, 58, 59, 60, 61, 62, 63, 65, 66, 67, 68, 69, 70, 71, 72, 73, 74, 75, 76, 77, 78, 79, 80, 81, 82, 83, 84, 85, 86, 87, 88, 89, 90, 91, 92, 93, 94, 95, 96, 97, 98, 99, 100, 101, 102, 103, 104, 105, 106, 107, 108, 109, 110, 111, 112, 113, 114, 115, 116, 117, 118, 119, 120, 121, 122, 123, 124, 125, 126, 127, 128, 129, 130, 131, 132, 133, 134, 135, 136, 137, 138, 139, 140, 141, 142, 143, 144, 145, 146, 147, 148, 149, 150, 151, 152, 153, 154, 155, 156, 157, 158, 159, 160, 161, 162, 163, 164, 165, 166, 167, 168, 169, 170, 171, 172, 173, 174, 175, 176, 177, 178, 179, 180, 181, 182, 183, 184, 185, 186, 187, 188, 189, 190, 191, 192, 193, 194, 195, 196, 197, 198, 199, 200, 201, 202, 203, 204, 205, 206, 207, 208, 209, 210, 211, 212, 213, 214, 215, 216, 217, 218, 219, 220, 221, 222, 223, 224, 225], [0.01687, 0.01687, 0.01687, 0.01687, 0.01687, 0.01687, 0.01687, 0.01687, 0.01687, 0.01687, 0.01687, 0.01687, 0.01687, 0.01687, 0.01687, 0.01687, 0.01687, 0.01687, 0.01687, 0.01687, 0.01687, 0.01687, 0.01687, 0.01687, 0.01687, 0.01687, 0.01687, 0.01687, 0.01687, 0.01687, 0.01687, 0.01687, 0.6443, 0.6443, 0.6443, 0.6443, 0.6443, 0.6443, 0.6443, 0.6443, 0.6443, 0.6443, 0.6443, 0.6443, 0.6443, 0.6443, 0.6443, 0.6443, 0.6443, 0.6443, 0.6443, 0.6443, 0.6443, 0.6443, 0.6443, 0.6443, 0.6443, 0.6443, 0.6443, 0.6443, 0.6443, 0.6443, 0.6443, 0.6443, 1.0, 0.1214, 0.226, 0.3306, 0.4351, 0.5397, 0.1214, 0.226, 0.3306, 0.4351, 0.5397, 0.1214, 0.226, 0.3306, 0.4351, 0.5397, 0.1214, 0.226, 0.3306, 0.4351, 0.5397, 0.1214, 0.226, 0.3306, 0.4351, 0.5397, 0.1214, 0.226, 0.3306, 0.4351, 0.5397, 0.1214, 0.226, 0.3306, 0.4351, 0.5397, 0.1214, 0.226, 0.3306, 0.4351, 0.5397, 0.1214, 0.226, 0.3306, 0.4351, 0.5397, 0.1214, 0.226, 0.3306, 0.4352, 0.5397, 0.1214, 0.226, 0.3306, 0.4352, 0.5397, 0.1214, 0.226, 0.3306, 0.4352, 0.5397, 0.1214, 0.226, 0.3306, 0.4352, 0.5397, 0.1214, 0.226, 0.3306, 0.4352, 0.5397, 0.1214, 0.226, 0.3306, 0.4352, 0.5397, 0.1214, 0.226, 0.3306, 0.4352, 0.5397, 0.1214, 0.226, 0.3306, 0.4352, 0.5397, 0.1214, 0.226, 0.3306, 0.4352, 0.5397, 0.1214, 0.226, 0.3306, 0.4352, 0.5397, 0.1214, 0.226, 0.3306, 0.4352, 0.5397, 0.1214, 0.226, 0.3306, 0.4351, 0.5397, 0.1214, 0.226, 0.3306, 0.4351, 0.5397, 0.1214, 0.226, 0.3306, 0.4351, 0.5397, 0.1214, 0.226, 0.3306, 0.4351, 0.5397, 0.1214, 0.226, 0.3306, 0.4351, 0.5397, 0.1214, 0.226, 0.3306, 0.4351, 0.5397, 0.1214, 0.226, 0.3306, 0.4351, 0.5397, 0.1214, 0.226, 0.3306, 0.4351, 0.5397, 0.1214, 0.226, 0.3306, 0.4351, 0.5397, 0.1214, 0.226, 0.3306, 0.4351, 0.5397, 0.1214, 0.226, 0.3306, 0.4351, 0.5397, 0.1214, 0.226, 0.3306, 0.4351, 0.5397]): _vg.add([_i], _w, 'REPLACE')
_vg = ob_skeleton.vertex_groups.new(name='ROOT')
_vg = ob_skeleton.vertex_groups.new(name='Base')
for _i, _w in zip([0, 1, 2, 3, 4, 5, 6, 7, 8, 9, 10, 11, 12, 13, 14, 15, 16, 17, 18, 19, 20, 21, 22, 23, 24, 25, 26, 27, 28, 29, 30, 31, 32, 33, 34, 35, 36, 37, 38, 39, 40, 41, 42, 43, 44, 45, 46, 47, 48, 49, 50, 51, 52, 53, 54, 55, 56, 57, 58, 59, 60, 61, 62, 63, 64, 66, 67, 68, 69, 70, 71, 72, 73, 74, 75, 76, 77, 78, 79, 80, 81, 82, 83, 84, 85, 86, 87, 88, 89, 90, 91, 92, 93, 94, 95, 96, 97, 98, 99, 100, 101, 102, 103, 104, 105, 106, 107, 108, 109, 110, 111, 112, 113, 114, 115, 116, 117, 118, 119, 120, 121, 122, 123, 124, 125, 126, 127, 128, 129, 130, 131, 132, 133, 134, 135, 136, 137, 138, 139, 140, 141, 142, 143, 144, 145, 146, 147, 148, 149, 150, 151, 152, 153, 154, 155, 156, 157, 158, 159, 160, 161, 162, 163, 164, 165, 166, 167, 168, 169, 170, 171, 172, 173, 174, 175, 176, 177, 178, 179, 180, 181, 182, 183, 184, 185, 186, 187, 188, 189, 190, 191, 192, 193, 194, 195, 196, 197, 198, 199, 200, 201, 202, 203, 204, 205, 206, 207, 208, 209, 210, 211, 212, 213, 214, 215, 216, 217, 218, 219, 220, 221, 222, 223, 224, 225], [0.7782, 0.7782, 0.7782, 0.7781, 0.7781, 0.7781, 0.778, 0.778, 0.778, 0.7779, 0.7779, 0.7779, 0.7779, 0.7779, 0.7779, 0.7779, 0.7779, 0.7779, 0.7779, 0.7779, 0.7779, 0.7779, 0.7779, 0.7779, 0.778, 0.778, 0.778, 0.7781, 0.7781, 0.7781, 0.7782, 0.7782, 0.1102, 0.1091, 0.1055, 0.09897, 0.08863, 0.08221, 0.07816, 0.07559, 0.07394, 0.07287, 0.07218, 0.07174, 0.07145, 0.07127, 0.07116, 0.0711, 0.07108, 0.0711, 0.07116, 0.07127, 0.07145, 0.07174, 0.07218, 0.07287, 0.07393, 0.07558, 0.07816, 0.08221, 0.08863, 0.09897, 0.1055, 0.1091, 1.0, 0.767, 0.6837, 0.4753, 0.252, 0.1455, 0.7671, 0.6837, 0.4754, 0.2522, 0.1461, 0.767, 0.6836, 0.4751, 0.2513, 0.1439, 0.7669, 0.6834, 0.4747, 0.2503, 0.1412, 0.7669, 0.6833, 0.4743, 0.249, 0.1379, 0.7668, 0.6831, 0.4739, 0.2478, 0.135, 0.7667, 0.6829, 0.4735, 0.2469, 0.1329, 0.7666, 0.6828, 0.4732, 0.2461, 0.1314, 0.7666, 0.6826, 0.4729, 0.2455, 0.1303, 0.7665, 0.6825, 0.4727, 0.2451, 0.1296, 0.7665, 0.6825, 0.4726, 0.2448, 0.1291, 0.7664, 0.6824, 0.4725, 0.2446, 0.1288, 0.7664, 0.6824, 0.4724, 0.2445, 0.1286, 0.7664, 0.6823, 0.4724, 0.2444, 0.1284, 0.7664, 0.6823, 0.4724, 0.2443, 0.1283, 0.7664, 0.6823, 0.4723, 0.2443, 0.1283, 0.7664, 0.6823, 0.4723, 0.2443, 0.1283, 0.7664, 0.6823, 0.4723, 0.2443, 0.1283, 0.7664, 0.6823, 0.4724, 0.2443, 0.1283, 0.7664, 0.6823, 0.4724, 0.2444, 0.1284, 0.7664, 0.6824, 0.4724, 0.2445, 0.1286, 0.7664, 0.6824, 0.4725, 0.2446, 0.1288, 0.7665, 0.6824, 0.4726, 0.2448, 0.1291, 0.7665, 0.6825, 0.4727, 0.2451, 0.1296, 0.7666, 0.6826, 0.4729, 0.2455, 0.1303, 0.7666, 0.6828, 0.4732, 0.2461, 0.1314, 0.7667, 0.6829, 0.4735, 0.2469, 0.1329, 0.7668, 0.6831, 0.4739, 0.2478, 0.135, 0.7669, 0.6833, 0.4743, 0.249, 0.1379, 0.7669, 0.6834, 0.4747, 0.2503, 0.1412, 0.767, 0.6836, 0.4751, 0.2513, 0.1439, 0.767, 0.6837, 0.4753, 0.252, 0.1455]): _vg.add([_i], _w, 'REPLACE')
_vg = ob_skeleton.vertex_groups.new(name='Head')
for _i, _w in zip([0, 1, 2, 3, 4, 5, 6, 7, 8, 9, 10, 11, 12, 13, 14, 15, 16, 17, 18, 19, 20, 21, 22, 23, 24, 25, 26, 27, 28, 29, 30, 31, 32, 33, 34, 35, 36, 37, 38, 39, 40, 41, 42, 43, 44, 45, 46, 47, 48, 49, 50, 51, 52, 53, 54, 55, 56, 57, 58, 59, 60, 61, 62, 63, 65, 66, 67, 68, 69, 70, 71, 72, 73, 74, 75, 76, 77, 78, 79, 80, 81, 82, 83, 84, 85, 86, 87, 88, 89, 90, 91, 92, 93, 94, 95, 96, 97, 98, 99, 100, 101, 102, 103, 104, 105, 106, 107, 108, 109, 110, 111, 112, 113, 114, 115, 116, 117, 118, 119, 120, 121, 122, 123, 124, 125, 126, 127, 128, 129, 130, 131, 132, 133, 134, 135, 136, 137, 138, 139, 140, 141, 142, 143, 144, 145, 146, 147, 148, 149, 150, 151, 152, 153, 154, 155, 156, 157, 158, 159, 160, 161, 162, 163, 164, 165, 166, 167, 168, 169, 170, 171, 172, 173, 174, 175, 176, 177, 178, 179, 180, 181, 182, 183, 184, 185, 186, 187, 188, 189, 190, 191, 192, 193, 194, 195, 196, 197, 198, 199, 200, 201, 202, 203, 204, 205, 206, 207, 208, 209, 210, 211, 212, 213, 214, 215, 216, 217, 218, 219, 220, 221, 222, 223, 224, 225], [0.1037, 0.1032, 0.1019, 0.09975, 0.09706, 0.09404, 0.0909, 0.08784, 0.085, 0.08247, 0.0803, 0.07851, 0.07709, 0.07602, 0.07527, 0.07483, 0.07469, 0.07483, 0.07527, 0.07601, 0.07709, 0.07851, 0.0803, 0.08247, 0.08499, 0.08784, 0.0909, 0.09404, 0.09706, 0.09975, 0.1019, 0.1032, 1.953, 1.919, 1.816, 1.643, 1.398, 1.222, 1.095, 1.004, 0.9389, 0.8923, 0.8592, 0.8359, 0.8198, 0.8089, 0.8019, 0.7981, 0.7968, 0.7981, 0.8019, 0.8089, 0.8198, 0.8359, 0.8592, 0.8923, 0.9389, 1.004, 1.095, 1.222, 1.398, 1.643, 1.816, 1.919, 1.0, 0.1791, 0.3327, 0.6299, 1.032, 1.42, 0.18, 0.3345, 0.6336, 1.042, 1.439, 0.1765, 0.3274, 0.6191, 1.006, 1.365, 0.1725, 0.3194, 0.6027, 0.9644, 1.277, 0.1676, 0.3097, 0.5829, 0.9149, 1.169, 0.1622, 0.2993, 0.5626, 0.8663, 1.071, 0.1568, 0.2893, 0.5437, 0.8236, 0.9922, 0.1517, 0.2802, 0.5275, 0.7885, 0.9315, 0.1472, 0.2724, 0.5143, 0.761, 0.886, 0.1433, 0.266, 0.5038, 0.74, 0.8525, 0.1401, 0.2609, 0.4957, 0.7244, 0.8283, 0.1376, 0.257, 0.4897, 0.713, 0.811, 0.1356, 0.254, 0.4853, 0.7049, 0.7988, 0.1342, 0.2519, 0.4823, 0.6993, 0.7906, 0.1332, 0.2505, 0.4802, 0.6957, 0.7852, 0.1326, 0.2497, 0.4791, 0.6936, 0.7823, 0.1324, 0.2494, 0.4787, 0.693, 0.7813, 0.1326, 0.2497, 0.4791, 0.6936, 0.7823, 0.1332, 0.2505, 0.4802, 0.6957, 0.7852, 0.1342, 0.2519, 0.4823, 0.6993, 0.7906, 0.1356, 0.254, 0.4853, 0.7049, 0.7988, 0.1376, 0.2569, 0.4897, 0.713, 0.811, 0.1401, 0.2609, 0.4957, 0.7244, 0.8283, 0.1433, 0.266, 0.5038, 0.74, 0.8525, 0.1472, 0.2724, 0.5143, 0.761, 0.886, 0.1517, 0.2802, 0.5275, 0.7885, 0.9314, 0.1568, 0.2893, 0.5437, 0.8236, 0.9922, 0.1622, 0.2993, 0.5625, 0.8663, 1.071, 0.1676, 0.3097, 0.5829, 0.9149, 1.169, 0.1725, 0.3194, 0.6027, 0.9644, 1.277, 0.1765, 0.3274, 0.6191, 1.006, 1.365, 0.1791, 0.3327, 0.6299, 1.032, 1.42]): _vg.add([_i], _w, 'REPLACE')
_m = ob_skeleton.modifiers.new('Armature.002', 'ARMATURE')
_m.use_bone_envelopes = True
_m = ob_skeleton.modifiers.new('Armature.001', 'ARMATURE')
_m.use_bone_envelopes = True
_m = ob_skeleton.modifiers.new('Armature', 'ARMATURE')
_m.object = ob_armature
_m.use_bone_envelopes = True

# ---- collection membership
col_collection_1.objects.link(ob_armature)
col_collection_1.objects.link(ob_skeleton)

# ---- scene / render settings (as saved in the file)
scene.frame_start = 1; scene.frame_end = 20; scene.frame_set(17)
scene.render.engine = 'BLENDER_EEVEE_NEXT'
scene.render.image_settings.color_mode = 'RGB'
scene.render.image_settings.compression = 90
scene.render.resolution_percentage = 50
scene.render.dither_intensity = 0.0
scene.render.bake_margin = 2
scene.render.bake_bias = 0.0
scene.cycles.use_denoising = False
scene.cycles.samples = 10
scene.cycles.sampling_pattern = 'TABULATED_SOBOL'
scene.cycles.light_sampling_threshold = 0.0
scene.cycles.use_adaptive_sampling = False
scene.cycles.use_light_tree = False
scene.cycles.blur_glossy = 0.0
scene.cycles.volume_bounces = 1
scene.cycles.pixel_filter_type = 'GAUSSIAN'
scene.cycles.sample_clamp_indirect = 0.0
scene.view_settings.view_transform = 'Raw'
bpy.context.view_layer.update()

# ---- added for rendering (the .blend has no active camera and no usable light): camera, sun
cam_auto = bpy.data.cameras.new('AutoCamera')
cam_auto.lens = 50.0
cam_auto.sensor_width = 36.0
cam_auto.clip_end = 1000.0
ob_auto_camera = bpy.data.objects.new('AutoCamera', cam_auto)
scene.collection.objects.link(ob_auto_camera)
ob_auto_camera.location = (3.20507, -1.84609, 3.56406)
ob_auto_camera.rotation_euler = (1.09748, -7.21219e-08, 0.694738)
scene.camera = ob_auto_camera
light_auto_sun = bpy.data.lights.new('AutoSun', 'SUN')
light_auto_sun.energy = 3.0
light_auto_sun.angle = 0.0523599
ob_auto_sun = bpy.data.objects.new('AutoSun', light_auto_sun)
scene.collection.objects.link(ob_auto_sun)
ob_auto_sun.rotation_euler = (0.872665, 0.174533, 0.523599)
bpy.context.view_layer.update()
